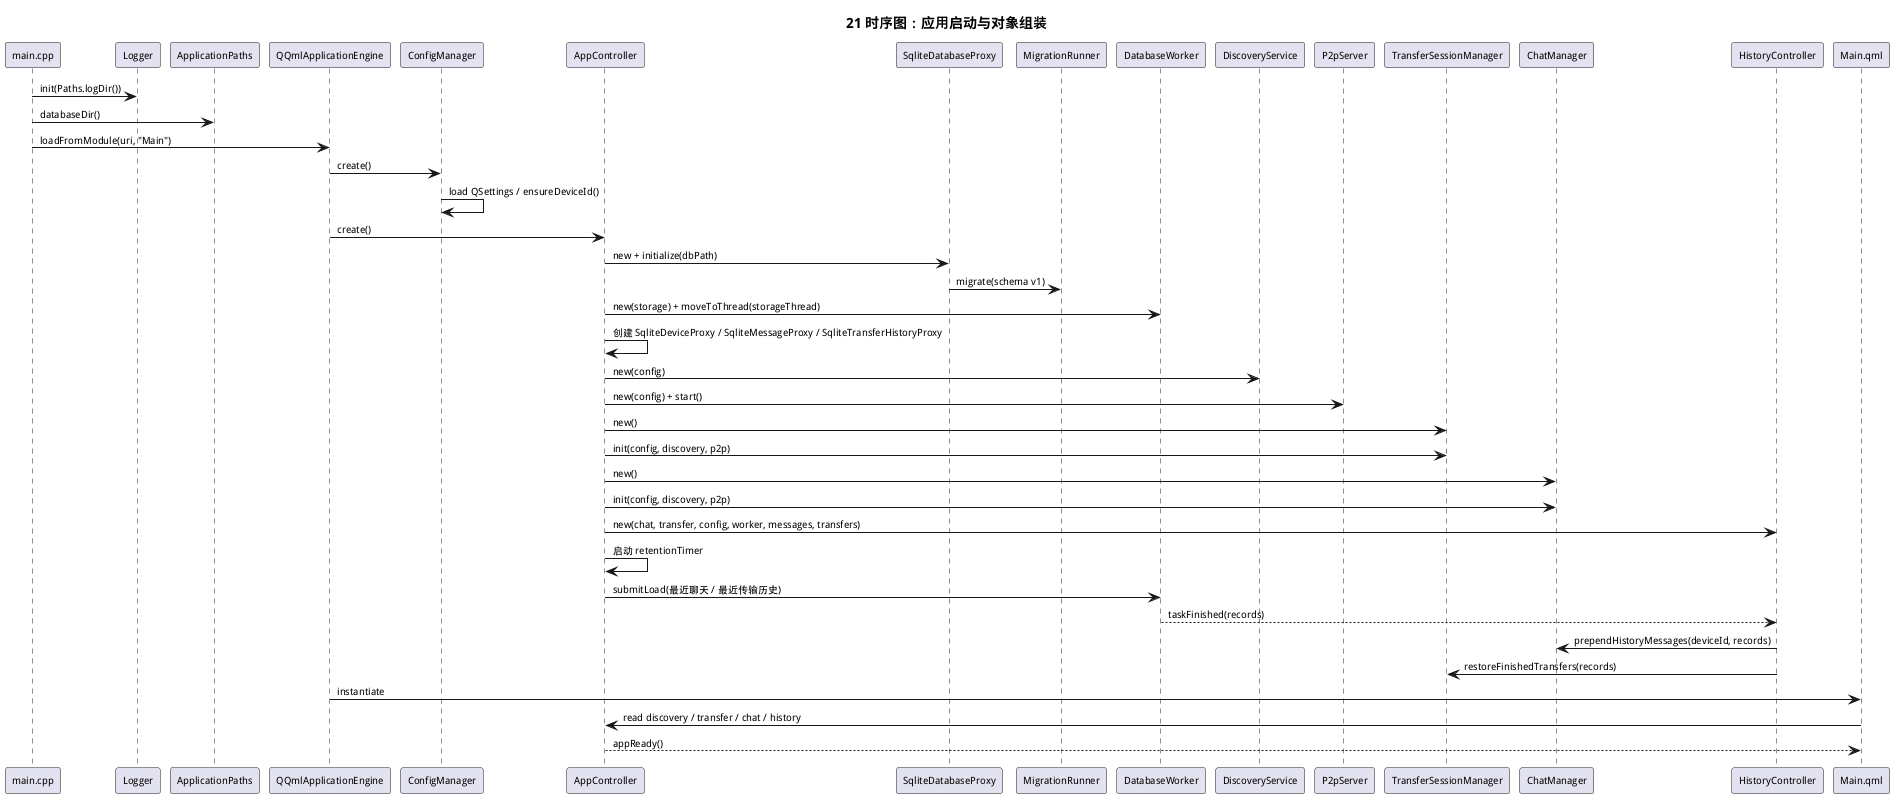

The diagram above was rendered by PlantUML. Its source (embedded in the PNG):
@startuml
title 21 时序图：应用启动与对象组装
skinparam defaultFontSize 10

participant "main.cpp" as Main
participant Logger
participant ApplicationPaths as Paths
participant "QQmlApplicationEngine" as Engine
participant ConfigManager as Config
participant AppController as App
participant SqliteDatabaseProxy as Storage
participant MigrationRunner as Migration
participant DatabaseWorker as Worker
participant DiscoveryService as Discovery
participant P2pServer as P2p
participant TransferSessionManager as Tsm
participant ChatManager as Chat
participant HistoryController as History
participant "Main.qml" as Qml

Main -> Logger : init(Paths.logDir())
Main -> Paths : databaseDir()
Main -> Engine : loadFromModule(uri, "Main")
Engine -> Config : create()
Config -> Config : load QSettings / ensureDeviceId()
Engine -> App : create()
App -> Storage : new + initialize(dbPath)
Storage -> Migration : migrate(schema v1)
App -> Worker : new(storage) + moveToThread(storageThread)
App -> App : 创建 SqliteDeviceProxy / SqliteMessageProxy / SqliteTransferHistoryProxy
App -> Discovery : new(config)
App -> P2p : new(config) + start()
App -> Tsm : new()
App -> Tsm : init(config, discovery, p2p)
App -> Chat : new()
App -> Chat : init(config, discovery, p2p)
App -> History : new(chat, transfer, config, worker, messages, transfers)
App -> App : 启动 retentionTimer
App -> Worker : submitLoad(最近聊天 / 最近传输历史)
Worker --> History : taskFinished(records)
History -> Chat : prependHistoryMessages(deviceId, records)
History -> Tsm : restoreFinishedTransfers(records)
Engine -> Qml : instantiate
Qml -> App : read discovery / transfer / chat / history
App --> Qml : appReady()
@enduml